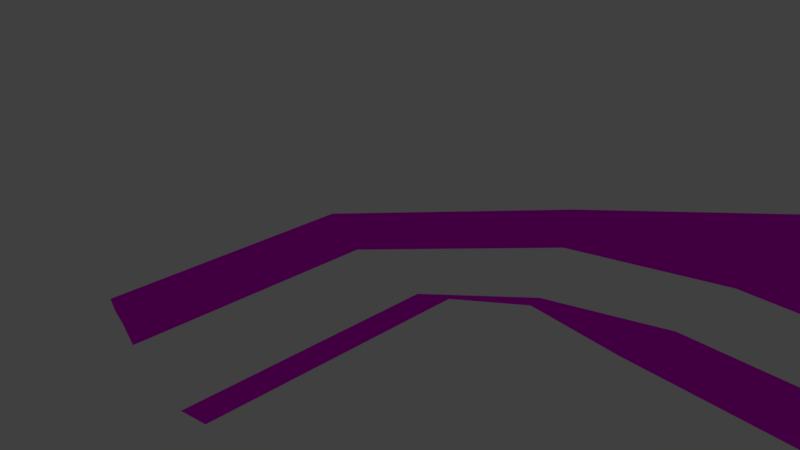 # Source: bank.blend  (saved by Blender 2.81.16; exported with 4.5.12 LTS)
import bpy
from mathutils import Matrix  # noqa: F401  (used for matrix-valued properties, if any)

bpy.ops.wm.read_factory_settings(use_empty=True)
scene = bpy.context.scene
scene.name = 'Scene'

# ---- collections
col_collection_1 = bpy.data.collections.new('Collection 1'); scene.collection.children.link(col_collection_1)

# ---- images (referenced by path relative to the original .blend; pixels are not part of the script)
import os
ASSET_DIR = os.environ.get("B2B_ASSET_DIR", "")  # directory of the original .blend (textures are referenced by path, not embedded)
HERE = os.path.dirname(os.path.abspath(__file__))  # packed textures are extracted next to this script under _unpacked/

def load_image(name, relpath, width, height, colorspace="sRGB"):
    """Load a texture the original file referenced (path relative to the .blend, or extracted next to this script)."""
    p = next((c for c in (os.path.join(HERE, relpath), os.path.join(ASSET_DIR, relpath)) if relpath and os.path.exists(c)), "")
    if p:
        img = bpy.data.images.load(p, check_existing=True)
        img.name = name
    else:  # same state as the original file: an image datablock whose file is absent (Cycles renders it pink)
        img = bpy.data.images.new(name, width, height)
        img.source = "FILE"
        img.filepath = "//" + (relpath or name)
    img.colorspace_settings.name = colorspace
    return img
img_grass_001 = load_image('Grass.001', 'bank.png', 1024, 1024, 'sRGB')

# ---- materials (node trees are filled in below, after node groups)
mat_material = bpy.data.materials.new('Material')
mat_material.alpha_threshold = 0.0
mat_material.use_transparent_shadow = False
mat_material.diffuse_color = (1.0, 1.0, 1.0, 1.0)
mat_material.roughness = 0.5
mat_material.specular_intensity = 0.07508

# ---- material node trees
mat_material.use_nodes = True; mat_material.node_tree.nodes.clear()
_N = mat_material.node_tree.nodes; _L = mat_material.node_tree.links
n0 = _N.new('ShaderNodeOutputMaterial'); n0.name = 'Material Output'; n0.location = (300, 300)
n1 = _N.new('ShaderNodeBsdfPrincipled'); n1.name = 'Principled BSDF'; n1.location = (10, 300)
n1.distribution = 'GGX'
n1.subsurface_method = 'BURLEY'
n1.inputs[3].default_value = 1.45
n1.inputs[13].default_value = 0.0
n1.inputs[27].default_value = (0.0, 0.0, 0.0, 1.0)
n1.inputs[28].default_value = 1.0
n2 = _N.new('ShaderNodeTexImage'); n2.name = 'Image Texture'; n2.location = (-280, 280)
n2.image = img_grass_001
_L.new(n1.outputs[0], n0.inputs[0])
_L.new(n2.outputs[0], n1.inputs[0])
n0.is_active_output = True

# ---- world
world_world = bpy.data.worlds.new('World'); scene.world = world_world
world_world.color = (0.05088, 0.05088, 0.05088)
world_world.use_sun_shadow = False
world_world.sun_shadow_jitter_overblur = 0.0
world_world.cycles.sampling_method = 'MANUAL'

# ---- cameras
cam_camera = bpy.data.cameras.new('Camera')
cam_camera.clip_end = 100.0
cam_camera.lens = 35.0
cam_camera.sensor_width = 32.0
cam_camera.sensor_height = 18.0
cam_camera.ortho_scale = 7.314
cam_camera.dof.focus_distance = 0.0
cam_camera.dof.aperture_fstop = 128.0

# ---- lights
light_lamp = bpy.data.lights.new('Lamp', 'POINT')
light_lamp.transmission_factor = 0.0
light_lamp.cutoff_distance = 30.0
light_lamp.energy = 100.0
light_lamp.shadow_buffer_clip_start = 1.001
light_lamp.shadow_soft_size = 0.1
light_lamp.shadow_maximum_resolution = 0.006
light_lamp.use_absolute_resolution = True

# ---- meshes
me_plane_002 = bpy.data.meshes.new('Plane.002')
me_plane_002.from_pydata([(-22.91, -1.0, 0.0), (1.29, -0.2538, 0.09165), (-22.91, 16.82, 0.0), (1.426, 16.82, 0.09165), (-22.75, -2.848, -1.608), (-22.85, -5.894, -1.81), (1.347, -0.6409, -0.2674), (-22.8, -1.192, -0.2674), (4.776, -0.07906, 0.06407), (4.912, 16.94, 0.06407), (4.833, -0.4661, -0.2949), (28.21, -0.7793, -0.1058), (28.21, 17.04, -0.1058), (28.3, -2.627, -1.714), (28.27, -5.673, -1.916), (28.27, -0.9711, -0.3732), (1.209, -33.9, -0.6679), (1.194, -33.92, -0.4006), (4.694, -33.8, -0.6479), (4.679, -33.81, -0.3805), (1.625, 16.82, -0.05294), (1.484, -0.3838, -0.05294), (1.383, -33.91, -0.4521), (4.57, -0.2773, -0.08717), (4.469, -33.81, -0.4434), (4.711, 16.93, -0.08717), (-22.69, -8.686, -3.901), (28.43, -8.465, -4.007), (-22.69, -25.69, -3.901), (28.43, -25.46, -4.007), (-22.85, -32.25, -1.407), (28.26, -32.03, -1.513), (-22.75, -2.848, -1.608), (-22.85, -5.894, -1.81), (-22.8, -1.201, -0.2674), (-22.69, -8.686, -3.901), (-22.69, -25.69, -3.901), (-22.85, -32.28, -1.407), (-51.23, -11.74, -1.608), (-50.01, -14.54, -1.81), (-51.97, -10.27, -0.2674), (-48.67, -16.99, -3.901), (-41.4, -32.36, -3.901), (-38.48, -38.33, -1.407), (-77.24, -41.34, -1.608), (-74.24, -41.9, -1.81), (-78.87, -41.14, -0.2674), (-71.45, -42.16, -3.901), (-54.65, -44.74, -3.901), (-47.59, -45.41, -1.407), (-77.24, -81.51, -1.608), (-74.24, -82.07, -1.81), (-78.87, -81.3, -0.2674), (-71.45, -82.33, -3.901), (-54.65, -84.91, -3.901), (-47.59, -85.58, -1.407), (58.47, -6.761, -1.714), (58.44, -9.808, -1.916), (58.45, -5.114, -0.3732), (58.6, -12.6, -4.007), (58.6, -20.2, -4.007), (58.43, -26.79, -1.513), (74.98, -2.873, -1.714), (77.04, -5.113, -1.916), (73.83, -1.692, -0.3732), (79.08, -7.033, -4.007), (84.29, -12.56, -4.007), (89.08, -17.31, -1.513), (85.87, 9.818, -1.714), (88.9, 9.477, -1.916), (84.23, 9.959, -0.3732), (91.69, 9.358, -4.007), (99.25, 8.59, -4.007), (106.4, 8.281, -1.513), (1.209, -41.31, -0.6679), (4.694, -41.21, -0.6479), (-22.85, -39.66, -1.407), (28.26, -39.44, -1.513), (-22.91, 7.91, 0.0), (1.04, -0.6266, 0.0), (1.358, 8.283, 0.09165), (1.213, 16.82, 0.0), (1.126, 8.097, 0.0), (4.844, 8.428, 0.06407), (28.21, 8.131, -0.1058), (5.071, 16.99, -0.0667), (5.003, -0.4292, -0.0667), (5.037, 8.279, -0.0667), (-22.78, -2.024, -0.9377), (2.735, -0.6973, -0.3203), (28.29, -1.804, -1.044), (2.774, -2.737, -1.661), (2.756, -1.914, -0.9906)], [], [(82, 80, 3, 81), (92, 91, 13, 90), (21, 1, 17, 22), (16, 18, 19, 24, 22, 17), (87, 86, 11, 84), (8, 10, 15, 11, 86), (1, 6, 16, 17), (10, 8, 19, 18), (23, 21, 22, 24), (8, 23, 24, 19), (20, 21, 23, 25), (5, 14, 13, 91, 4), (0, 7, 6, 1, 79), (6, 10, 18, 16), (7, 89, 15, 10, 6), (14, 5, 26, 27), (31, 77, 61), (29, 28, 30, 31), (30, 28, 36, 37), (26, 5, 33, 35), (4, 88, 7, 34, 32), (5, 4, 32, 33), (28, 26, 35, 36), (76, 43, 30, 37), (32, 34, 40, 38), (37, 36, 42, 43), (35, 33, 39, 41), (33, 32, 38, 39), (76, 30, 43, 37), (38, 40, 46, 44), (43, 42, 48, 49), (41, 39, 45, 47), (39, 38, 44, 45), (18, 16, 74, 75), (44, 46, 52, 50), (49, 48, 54, 55), (47, 45, 51, 53), (45, 44, 50, 51), (14, 27, 59, 57), (15, 90, 13, 56, 58), (31, 18, 75, 77), (29, 31, 61, 60), (13, 14, 57, 56), (16, 30, 76, 74), (58, 56, 62, 64), (60, 61, 67, 66), (57, 59, 65, 63), (56, 57, 63, 62), (31, 30, 16, 18), (64, 62, 68, 70), (66, 67, 73, 72), (63, 65, 71, 69), (62, 63, 69, 68), (40, 34, 7, 0), (0, 78, 2, 40), (15, 58, 11), (12, 84, 11, 58), (78, 82, 81, 2), (0, 79, 82, 78), (79, 1, 80, 82), (85, 87, 84, 12), (9, 83, 87, 85), (83, 8, 86, 87), (3, 80, 1, 21), (21, 20, 3), (83, 9, 23, 8), (23, 9, 25), (89, 92, 90, 15), (7, 88, 92, 89), (88, 4, 91, 92)])
_uv = me_plane_002.uv_layers.new(name='UVMap')
_uv.uv.foreach_set('vector', [0.2347, 0.2124, 0.2347, 0.00466, 0.4692, 0.0002672, 0.4692, 0.2102, 0.8753, 0.4496, 0.8222, 0.4493, 0.8222, 0.0003223, 0.8753, 0.0002948, 0.4653, 0.992, 0.4599, 0.9915, 0.4602, 0.4207, 0.4653, 0.4211, 0.487, 0.4774, 0.487, 0.616, 0.4697, 0.6152, 0.4738, 0.6117, 0.4737, 0.4817, 0.4697, 0.4765, 0.6479, 0.2381, 0.6457, 0.003674, 0.8216, 0.00708, 0.8216, 0.2415, 0.4594, 0.7774, 0.4422, 0.7732, 0.4422, 0.4207, 0.4594, 0.4255, 0.4594, 0.6014, 0.4239, 0.4207, 0.4059, 0.4326, 0.4066, 0.9922, 0.4239, 0.9925, 0.9682, 0.01207, 0.9862, 0.0002672, 0.9862, 0.5728, 0.969, 0.5724, 0.2692, 0.9997, 0.1393, 0.9915, 0.1393, 0.4207, 0.2692, 0.4284, 0.9862, 0.0002672, 0.9824, 0.0003196, 0.9822, 0.5728, 0.9862, 0.5728, 0.3996, 0.4298, 0.3999, 0.8989, 0.2701, 0.8897, 0.2697, 0.4207, 0.9291, 0.9049, 0.929, 0.003023, 0.9676, 0.0002672, 0.9676, 0.4492, 0.9676, 0.8982, 0.4244, 0.4207, 0.4417, 0.4278, 0.4417, 0.8357, 0.4244, 0.8318, 0.4244, 0.6263, 0.0002754, 0.9793, 0.1387, 0.9891, 0.1387, 0.4299, 0.0002672, 0.4207, 0.9285, 0.8994, 0.9285, 0.4498, 0.9285, 0.0002672, 0.9273, 0.3528, 0.922, 0.4915, 0.929, 0.003023, 0.9291, 0.9049, 0.9291, 0.9049, 0.929, 0.003023, 0.929, 0.003023, 0.929, 0.003023, 0.929, 0.003023, 0.929, 0.003023, 0.9291, 0.9049, 0.9291, 0.9049, 0.929, 0.003023, 0.9291, 0.9049, 0.9291, 0.9049, 0.9291, 0.9049, 0.9291, 0.9049, 0.9291, 0.9049, 0.9291, 0.9049, 0.9291, 0.9049, 0.9291, 0.9049, 0.8222, 0.8982, 0.8753, 0.8988, 0.9285, 0.8994, 0.9285, 0.8994, 0.8222, 0.8982, 0.9291, 0.9049, 0.9676, 0.8982, 0.9676, 0.8982, 0.9291, 0.9049, 0.9291, 0.9049, 0.9291, 0.9049, 0.9291, 0.9049, 0.9291, 0.9049, 0.9291, 0.9049, 0.9291, 0.9049, 0.9291, 0.9049, 0.9291, 0.9049, 0.8222, 0.8982, 0.9285, 0.8994, 0.9285, 0.8994, 0.8222, 0.8982, 0.9291, 0.9049, 0.9291, 0.9049, 0.9291, 0.9049, 0.9291, 0.9049, 0.9291, 0.9049, 0.9291, 0.9049, 0.9291, 0.9049, 0.9291, 0.9049, 0.9291, 0.9049, 0.9676, 0.8982, 0.9676, 0.8982, 0.9291, 0.9049, 0.9291, 0.9049, 0.9291, 0.9049, 0.9291, 0.9049, 0.9291, 0.9049, 0.8222, 0.8982, 0.9285, 0.8994, 0.9285, 0.8994, 0.8222, 0.8982, 0.9291, 0.9049, 0.9291, 0.9049, 0.9291, 0.9049, 0.9291, 0.9049, 0.9291, 0.9049, 0.9291, 0.9049, 0.9291, 0.9049, 0.9291, 0.9049, 0.9291, 0.9049, 0.9676, 0.8982, 0.9676, 0.8982, 0.9291, 0.9049, 0.487, 0.616, 0.487, 0.4774, 0.487, 0.4774, 0.487, 0.616, 0.8222, 0.8982, 0.9285, 0.8994, 0.9285, 0.8994, 0.8222, 0.8982, 0.9291, 0.9049, 0.9291, 0.9049, 0.9291, 0.9049, 0.9291, 0.9049, 0.9291, 0.9049, 0.9291, 0.9049, 0.9291, 0.9049, 0.9291, 0.9049, 0.9291, 0.9049, 0.9676, 0.8982, 0.9676, 0.8982, 0.9291, 0.9049, 0.929, 0.003023, 0.929, 0.003023, 0.929, 0.003023, 0.929, 0.003023, 0.9285, 0.0002672, 0.8753, 0.0002948, 0.8222, 0.0003223, 0.8222, 0.0003223, 0.9285, 0.0002672, 0.929, 0.003023, 0.487, 0.616, 0.487, 0.616, 0.929, 0.003023, 0.929, 0.003023, 0.929, 0.003023, 0.929, 0.003023, 0.929, 0.003023, 0.9676, 0.0002672, 0.929, 0.003023, 0.929, 0.003023, 0.9676, 0.0002672, 0.487, 0.4774, 0.9291, 0.9049, 0.9291, 0.9049, 0.487, 0.4774, 0.9285, 0.0002672, 0.8222, 0.0003223, 0.8222, 0.0003223, 0.9285, 0.0002672, 0.929, 0.003023, 0.929, 0.003023, 0.929, 0.003023, 0.929, 0.003023, 0.929, 0.003023, 0.929, 0.003023, 0.929, 0.003023, 0.929, 0.003023, 0.9676, 0.0002672, 0.929, 0.003023, 0.929, 0.003023, 0.9676, 0.0002672, 0.929, 0.003023, 0.9291, 0.9049, 0.487, 0.4774, 0.487, 0.616, 0.9285, 0.0002672, 0.8222, 0.0003223, 0.8222, 0.0003223, 0.9285, 0.0002672, 0.929, 0.003023, 0.929, 0.003023, 0.929, 0.003023, 0.929, 0.003023, 0.929, 0.003023, 0.929, 0.003023, 0.929, 0.003023, 0.929, 0.003023, 0.9676, 0.0002672, 0.929, 0.003023, 0.929, 0.003023, 0.9676, 0.0002672, 0.9285, 0.8994, 0.9285, 0.8994, 0.4417, 0.4278, 0.4244, 0.4207, 0.4244, 0.4207, 0.4468, 0.4204, 0.4692, 0.4202, 0.9285, 0.8994, 0.9285, 0.0002672, 0.9285, 0.0002672, 0.4594, 0.4255, 0.8216, 0.476, 0.6405, 0.4507, 0.4594, 0.4255, 0.9285, 0.0002672, 0.2347, 0.4202, 0.2347, 0.2124, 0.4692, 0.2102, 0.4692, 0.4202, 0.0002672, 0.4202, 0.0002672, 0.2146, 0.2347, 0.2124, 0.2347, 0.4202, 0.0002672, 0.2146, 0.0002672, 0.009053, 0.2347, 0.00466, 0.2347, 0.2124, 0.6501, 0.4726, 0.6479, 0.2381, 0.8216, 0.2415, 0.8216, 0.476, 0.4785, 0.4692, 0.4741, 0.2347, 0.6479, 0.2381, 0.6501, 0.4726, 0.4741, 0.2347, 0.4697, 0.0002672, 0.6457, 0.003674, 0.6479, 0.2381, 0.4692, 0.0002672, 0.2347, 0.00466, 0.4599, 0.9915, 0.4653, 0.992, 0.4653, 0.992, 0.3996, 0.4298, 0.4692, 0.0002672, 0.4741, 0.2347, 0.4785, 0.4692, 0.9824, 0.0003196, 0.4697, 0.0002672, 0.9824, 0.0003196, 0.4785, 0.4692, 0.2697, 0.4207, 0.9285, 0.4498, 0.8753, 0.4496, 0.8753, 0.0002948, 0.9285, 0.0002672, 0.9285, 0.8994, 0.8753, 0.8988, 0.8753, 0.4496, 0.9285, 0.4498, 0.8753, 0.8988, 0.8222, 0.8982, 0.8222, 0.4493, 0.8753, 0.4496])
_ca = me_plane_002.color_attributes.new('Col', 'BYTE_COLOR', 'CORNER')
_ca.data.foreach_set('color', [1.0, 1.0, 1.0, 1.0, 1.0, 1.0, 1.0, 1.0, 1.0, 1.0, 1.0, 1.0, 1.0, 1.0, 1.0, 1.0, 1.0, 1.0, 1.0, 1.0, 1.0, 1.0, 1.0, 1.0, 1.0, 1.0, 1.0, 1.0, 1.0, 1.0, 1.0, 1.0, 1.0, 1.0, 1.0, 1.0, 1.0, 1.0, 1.0, 1.0, 1.0, 1.0, 1.0, 1.0, 1.0, 1.0, 1.0, 1.0, 1.0, 1.0, 1.0, 1.0, 1.0, 1.0, 1.0, 1.0, 1.0, 1.0, 1.0, 1.0, 1.0, 1.0, 1.0, 1.0, 1.0, 1.0, 1.0, 1.0, 1.0, 1.0, 1.0, 1.0, 1.0, 1.0, 1.0, 1.0, 1.0, 1.0, 1.0, 1.0, 1.0, 1.0, 1.0, 1.0, 1.0, 1.0, 1.0, 1.0, 1.0, 1.0, 1.0, 1.0, 1.0, 1.0, 1.0, 1.0, 1.0, 1.0, 1.0, 1.0, 1.0, 1.0, 1.0, 1.0, 1.0, 1.0, 1.0, 1.0, 1.0, 1.0, 1.0, 1.0, 1.0, 1.0, 1.0, 1.0, 1.0, 1.0, 1.0, 1.0, 1.0, 1.0, 1.0, 1.0, 1.0, 1.0, 1.0, 1.0, 1.0, 1.0, 1.0, 1.0, 1.0, 1.0, 1.0, 1.0, 1.0, 1.0, 1.0, 1.0, 1.0, 1.0, 1.0, 1.0, 1.0, 1.0, 1.0, 1.0, 1.0, 1.0, 1.0, 1.0, 1.0, 1.0, 1.0, 1.0, 1.0, 1.0, 1.0, 1.0, 1.0, 1.0, 1.0, 1.0, 1.0, 1.0, 1.0, 1.0, 1.0, 1.0, 1.0, 1.0, 1.0, 1.0, 1.0, 1.0, 1.0, 1.0, 1.0, 1.0, 1.0, 1.0, 1.0, 1.0, 1.0, 1.0, 1.0, 1.0, 1.0, 1.0, 1.0, 1.0, 1.0, 1.0, 1.0, 1.0, 1.0, 1.0, 1.0, 1.0, 1.0, 1.0, 1.0, 1.0, 1.0, 1.0, 1.0, 1.0, 1.0, 1.0, 1.0, 1.0, 1.0, 1.0, 1.0, 1.0, 1.0, 1.0, 1.0, 1.0, 1.0, 1.0, 1.0, 1.0, 1.0, 1.0, 1.0, 1.0, 1.0, 1.0, 1.0, 1.0, 1.0, 1.0, 1.0, 1.0, 1.0, 1.0, 1.0, 1.0, 1.0, 1.0, 1.0, 1.0, 1.0, 1.0, 1.0, 1.0, 1.0, 1.0, 1.0, 1.0, 1.0, 1.0, 1.0, 1.0, 1.0, 1.0, 1.0, 1.0, 1.0, 1.0, 1.0, 1.0, 1.0, 1.0, 1.0, 1.0, 1.0, 1.0, 1.0, 1.0, 1.0, 1.0, 1.0, 1.0, 1.0, 1.0, 1.0, 1.0, 1.0, 1.0, 1.0, 1.0, 1.0, 1.0, 1.0, 1.0, 1.0, 1.0, 1.0, 1.0, 1.0, 1.0, 1.0, 1.0, 1.0, 1.0, 1.0, 1.0, 1.0, 1.0, 1.0, 1.0, 1.0, 1.0, 1.0, 1.0, 1.0, 1.0, 1.0, 1.0, 1.0, 1.0, 1.0, 1.0, 1.0, 1.0, 1.0, 1.0, 1.0, 1.0, 1.0, 1.0, 1.0, 1.0, 1.0, 1.0, 1.0, 1.0, 1.0, 1.0, 1.0, 1.0, 1.0, 1.0, 1.0, 1.0, 1.0, 1.0, 1.0, 1.0, 1.0, 1.0, 1.0, 1.0, 1.0, 1.0, 1.0, 1.0, 1.0, 1.0, 1.0, 1.0, 1.0, 1.0, 1.0, 1.0, 1.0, 1.0, 1.0, 1.0, 1.0, 1.0, 1.0, 1.0, 1.0, 1.0, 1.0, 1.0, 1.0, 1.0, 1.0, 1.0, 1.0, 1.0, 1.0, 1.0, 1.0, 1.0, 1.0, 1.0, 1.0, 1.0, 1.0, 1.0, 1.0, 1.0, 1.0, 1.0, 1.0, 1.0, 1.0, 1.0, 1.0, 1.0, 1.0, 1.0, 1.0, 1.0, 1.0, 1.0, 1.0, 1.0, 1.0, 1.0, 1.0, 1.0, 1.0, 1.0, 1.0, 1.0, 1.0, 1.0, 1.0, 1.0, 1.0, 1.0, 1.0, 1.0, 1.0, 1.0, 1.0, 1.0, 1.0, 1.0, 1.0, 1.0, 1.0, 1.0, 1.0, 1.0, 1.0, 1.0, 1.0, 1.0, 1.0, 1.0, 1.0, 1.0, 1.0, 1.0, 1.0, 1.0, 1.0, 1.0, 1.0, 1.0, 1.0, 1.0, 1.0, 1.0, 1.0, 1.0, 1.0, 1.0, 1.0, 1.0, 1.0, 1.0, 1.0, 1.0, 1.0, 1.0, 1.0, 1.0, 1.0, 1.0, 1.0, 1.0, 1.0, 1.0, 1.0, 1.0, 1.0, 1.0, 1.0, 1.0, 1.0, 1.0, 1.0, 1.0, 1.0, 1.0, 1.0, 1.0, 1.0, 1.0, 1.0, 1.0, 1.0, 1.0, 1.0, 1.0, 1.0, 1.0, 1.0, 1.0, 1.0, 1.0, 1.0, 1.0, 1.0, 1.0, 1.0, 1.0, 1.0, 1.0, 1.0, 1.0, 1.0, 1.0, 1.0, 1.0, 1.0, 1.0, 1.0, 1.0, 1.0, 1.0, 1.0, 1.0, 1.0, 1.0, 1.0, 1.0, 1.0, 1.0, 1.0, 1.0, 1.0, 1.0, 1.0, 1.0, 1.0, 1.0, 1.0, 1.0, 1.0, 1.0, 1.0, 1.0, 1.0, 1.0, 1.0, 1.0, 1.0, 1.0, 1.0, 1.0, 1.0, 1.0, 1.0, 1.0, 1.0, 1.0, 1.0, 1.0, 1.0, 1.0, 1.0, 1.0, 1.0, 1.0, 1.0, 1.0, 1.0, 1.0, 1.0, 1.0, 1.0, 1.0, 1.0, 1.0, 1.0, 1.0, 1.0, 1.0, 1.0, 1.0, 1.0, 1.0, 1.0, 1.0, 1.0, 1.0, 1.0, 1.0, 1.0, 1.0, 1.0, 1.0, 1.0, 1.0, 1.0, 1.0, 1.0, 1.0, 1.0, 1.0, 1.0, 1.0, 1.0, 1.0, 1.0, 1.0, 1.0, 1.0, 1.0, 1.0, 1.0, 1.0, 1.0, 1.0, 1.0, 1.0, 1.0, 1.0, 1.0, 1.0, 1.0, 1.0, 1.0, 1.0, 1.0, 1.0, 1.0, 1.0, 1.0, 1.0, 1.0, 1.0, 1.0, 1.0, 1.0, 1.0, 1.0, 1.0, 1.0, 1.0, 1.0, 1.0, 1.0, 1.0, 1.0, 1.0, 1.0, 1.0, 1.0, 1.0, 1.0, 1.0, 1.0, 1.0, 1.0, 1.0, 1.0, 1.0, 1.0, 1.0, 1.0, 1.0, 1.0, 1.0, 1.0, 1.0, 1.0, 1.0, 1.0, 1.0, 1.0, 1.0, 1.0, 1.0, 1.0, 1.0, 1.0, 1.0, 1.0, 1.0, 1.0, 1.0, 1.0, 1.0, 1.0, 1.0, 1.0, 1.0, 1.0, 1.0, 1.0, 1.0, 1.0, 1.0, 1.0, 1.0, 1.0, 1.0, 1.0, 1.0, 1.0, 1.0, 1.0, 1.0, 1.0, 1.0, 1.0, 1.0, 1.0, 1.0, 1.0, 1.0, 1.0, 1.0, 1.0, 1.0, 1.0, 1.0, 1.0, 1.0, 1.0, 1.0, 1.0, 1.0, 1.0, 1.0, 1.0, 1.0, 1.0, 1.0, 1.0, 1.0, 1.0, 1.0, 1.0, 1.0, 1.0, 1.0, 1.0, 1.0, 1.0, 1.0, 1.0, 1.0, 1.0, 1.0, 1.0, 1.0, 1.0, 1.0, 1.0, 1.0, 1.0, 1.0, 1.0, 1.0, 1.0, 1.0, 1.0, 1.0, 1.0, 1.0, 1.0, 1.0, 1.0, 1.0, 1.0, 1.0, 1.0, 1.0, 1.0, 1.0, 1.0, 1.0, 1.0, 1.0, 1.0, 1.0, 1.0, 1.0, 1.0, 1.0, 1.0, 1.0, 1.0, 1.0, 1.0, 1.0, 1.0, 1.0, 1.0, 1.0, 1.0, 1.0, 1.0, 1.0, 1.0, 1.0, 1.0, 1.0, 1.0, 1.0, 1.0, 1.0, 1.0, 1.0, 1.0, 1.0, 1.0, 1.0, 1.0, 1.0, 1.0, 1.0, 1.0, 1.0, 1.0, 1.0, 1.0, 1.0, 1.0, 1.0, 1.0, 1.0, 1.0, 1.0, 1.0, 1.0, 1.0, 1.0, 1.0, 1.0, 1.0, 1.0, 1.0, 1.0, 1.0, 1.0, 1.0, 1.0, 1.0, 1.0, 1.0, 1.0, 1.0, 1.0, 1.0, 1.0, 1.0, 1.0, 1.0, 1.0, 1.0, 1.0, 1.0, 1.0, 1.0, 1.0, 1.0, 1.0, 1.0, 1.0, 1.0, 1.0, 1.0, 1.0, 1.0, 1.0, 1.0, 1.0, 1.0, 1.0, 1.0, 1.0, 1.0, 1.0, 1.0, 1.0, 1.0, 1.0, 1.0, 1.0, 1.0, 1.0, 1.0, 1.0, 1.0, 1.0, 1.0, 1.0, 1.0, 1.0, 1.0, 1.0, 1.0, 1.0, 1.0, 1.0, 1.0, 1.0, 1.0, 1.0, 1.0, 1.0, 1.0, 1.0, 1.0, 1.0, 1.0, 1.0, 1.0, 1.0, 1.0, 1.0, 1.0, 1.0, 1.0, 1.0, 1.0, 1.0, 1.0, 1.0, 1.0, 1.0, 1.0, 1.0, 1.0, 1.0, 1.0, 1.0, 1.0, 1.0, 1.0, 1.0, 1.0, 1.0, 1.0, 1.0, 1.0, 1.0, 1.0, 1.0, 1.0, 1.0, 1.0, 1.0, 1.0, 1.0, 1.0, 1.0, 1.0, 1.0, 1.0, 1.0, 1.0, 1.0, 1.0, 1.0, 1.0, 1.0, 1.0, 1.0, 1.0, 1.0, 1.0, 1.0, 1.0, 1.0, 1.0, 1.0, 1.0, 1.0, 1.0, 1.0, 1.0, 1.0, 1.0, 1.0, 1.0, 1.0, 1.0, 1.0, 1.0, 1.0, 1.0, 1.0, 1.0, 1.0, 1.0, 1.0, 1.0, 1.0, 1.0, 1.0, 1.0, 1.0, 1.0, 1.0, 1.0, 1.0, 1.0, 1.0, 1.0, 1.0, 1.0, 1.0, 1.0, 1.0, 1.0, 1.0, 1.0, 1.0, 1.0, 1.0, 1.0, 1.0, 1.0, 1.0, 1.0, 1.0, 1.0, 1.0, 1.0, 1.0, 1.0, 1.0, 1.0, 1.0, 1.0, 1.0, 1.0, 1.0, 1.0, 1.0, 1.0, 1.0, 1.0, 1.0, 1.0, 1.0, 1.0, 1.0, 1.0, 1.0, 1.0, 1.0, 1.0, 1.0, 1.0, 1.0, 1.0, 1.0, 1.0, 1.0, 1.0, 1.0, 1.0, 1.0, 1.0, 1.0, 1.0, 1.0, 1.0, 1.0, 1.0, 1.0, 1.0, 1.0, 1.0, 1.0, 1.0, 1.0, 1.0, 1.0, 1.0, 1.0, 1.0, 1.0, 1.0, 1.0, 1.0, 1.0, 1.0, 1.0, 1.0, 1.0, 1.0, 1.0, 1.0, 1.0, 1.0, 1.0, 1.0, 1.0, 1.0, 1.0, 1.0, 1.0, 1.0, 1.0, 1.0, 1.0, 1.0, 1.0, 1.0, 1.0, 1.0, 1.0, 1.0, 1.0, 1.0, 1.0, 1.0, 1.0, 1.0, 1.0, 1.0, 1.0, 1.0, 1.0, 1.0, 1.0, 1.0, 1.0, 1.0, 1.0, 1.0, 1.0, 1.0, 1.0, 1.0, 1.0, 1.0, 1.0, 1.0, 1.0])
me_plane_002.materials.append(mat_material)
me_plane_002.use_remesh_preserve_volume = False
me_plane_002.use_remesh_preserve_attributes = False
me_plane_002.use_mirror_vertex_groups = False
me_plane_002.update()

# ---- objects
ob_plane = bpy.data.objects.new('Plane', me_plane_002)
ob_lamp = bpy.data.objects.new('Lamp', light_lamp)
ob_camera = bpy.data.objects.new('Camera', cam_camera)

# ---- transforms, parenting, visibility, modifiers, constraints
ob_plane.location = (-0.4573, 2.798, 0.7054)
ob_plane.scale = (0.3114, 0.3114, 0.3114)
ob_plane.lineart.crease_threshold = 0.0
ob_lamp.location = (58.5, 1.005, 20.53)
ob_lamp.rotation_euler = (0.6503, 0.05522, 1.866)
ob_lamp.lock_rotations_4d = False
ob_lamp.empty_display_type = 'ARROWS'
ob_lamp.color = (0.0, 0.0, 0.0, 0.0)
ob_lamp.lineart.crease_threshold = 0.0
ob_camera.location = (7.481, -35.78, 20.52)
ob_camera.rotation_euler = (1.109, 0.0, 0.8149)
ob_camera.lock_rotations_4d = False
ob_camera.empty_display_type = 'ARROWS'
ob_camera.color = (0.0, 0.0, 0.0, 0.0)
ob_camera.display_type = 'WIRE'
ob_camera.lineart.crease_threshold = 0.0

# ---- collection membership
col_collection_1.objects.link(ob_plane)
col_collection_1.objects.link(ob_lamp)
col_collection_1.objects.link(ob_camera)

# ---- scene / render settings (as saved in the file)
scene.camera = ob_camera
scene.frame_start = 1; scene.frame_end = 250; scene.frame_set(1)
scene.render.engine = 'BLENDER_EEVEE_NEXT'
scene.render.resolution_percentage = 50
scene.render.dither_intensity = 0.0
scene.cycles.use_denoising = False
scene.cycles.samples = 128
scene.cycles.sampling_pattern = 'TABULATED_SOBOL'
scene.cycles.use_adaptive_sampling = False
scene.cycles.use_light_tree = False
scene.cycles.blur_glossy = 0.0
scene.cycles.sample_clamp_indirect = 0.0
scene.view_settings.view_transform = 'Standard'
bpy.context.view_layer.update()
